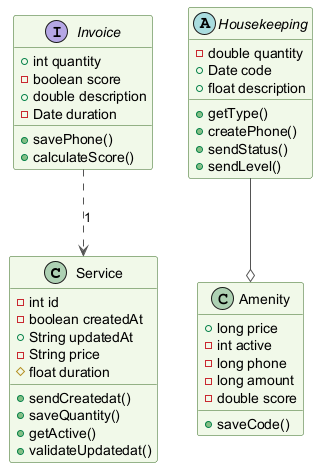

The diagram above was rendered by PlantUML. Its source (embedded in the PNG):
@startuml
skinparam backgroundColor #FFFFFF
skinparam classBackgroundColor #F1F8E9
skinparam classBorderColor #33691E
skinparam ArrowColor #555555
class Service {
  -int id
  -boolean createdAt
  +String updatedAt
  -String price
  #float duration
  +sendCreatedat()
  +saveQuantity()
  +getActive()
  +validateUpdatedat()
}
class Amenity {
  +long price
  -int active
  -long phone
  -long amount
  -double score
  +saveCode()
}
interface Invoice {
  +int quantity
  -boolean score
  +double description
  -Date duration
  +savePhone()
  +calculateScore()
}
abstract class Housekeeping {
  -double quantity
  +Date code
  +float description
  +getType()
  +createPhone()
  +sendStatus()
  +sendLevel()
}
Invoice ..> Service : "1"
Housekeeping --o Amenity
@enduml